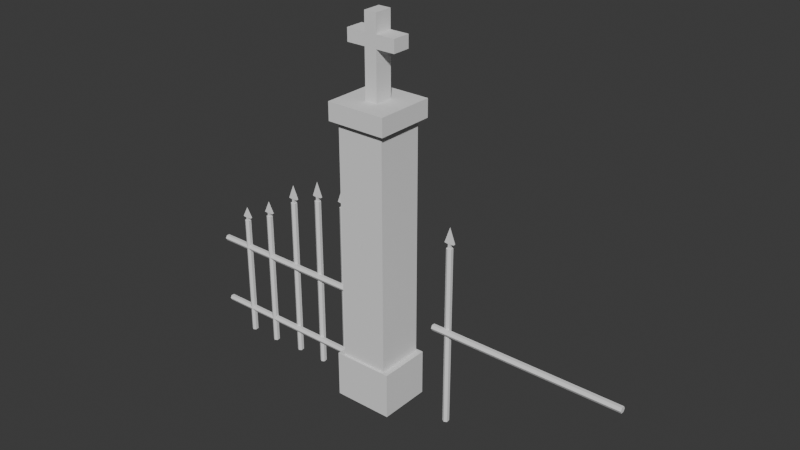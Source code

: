 # Source: gate.blend  (saved by Blender 4.1.24; exported with 4.5.12 LTS)
import bpy
from mathutils import Matrix  # noqa: F401  (used for matrix-valued properties, if any)

bpy.ops.wm.read_factory_settings(use_empty=True)
scene = bpy.context.scene
scene.name = 'Scene'

# ---- collections
col_collection = bpy.data.collections.new('Collection'); scene.collection.children.link(col_collection)
col_collection_001 = bpy.data.collections.new('Collection.001'); col_collection.children.link(col_collection_001)

# ---- world
world_world = bpy.data.worlds.new('World'); scene.world = world_world
world_world.use_nodes = True; world_world.node_tree.nodes.clear()
_N = world_world.node_tree.nodes; _L = world_world.node_tree.links
n0 = _N.new('ShaderNodeOutputWorld'); n0.name = 'World Output'; n0.location = (300, 300)
n1 = _N.new('ShaderNodeBackground'); n1.name = 'Background'; n1.location = (10, 300)
n1.inputs[0].default_value = (0.05088, 0.05088, 0.05088, 1.0)
_L.new(n1.outputs[0], n0.inputs[0])
n0.is_active_output = True
world_world.color = (0.05088, 0.05088, 0.05088)
world_world.use_sun_shadow = False
world_world.sun_shadow_jitter_overblur = 0.0

# ---- meshes
me_cylinder_005 = bpy.data.meshes.new('Cylinder.005')
me_cylinder_005.from_pydata([(0.0, 0.05, 0.006476), (0.0, 0.05, 2.006), (0.0433, 0.025, 0.006476), (0.0433, 0.025, 2.006), (0.0433, -0.025, 0.0), (0.0433, -0.025, 2.006), (0.0, -0.05, 0.0), (0.0, -0.05, 2.006), (-0.0433, -0.025, 0.0), (-0.0433, -0.025, 2.006), (-0.0433, 0.025, 0.006476), (-0.0433, 0.025, 2.006), (0.01981, 0.0, 2.006), (-0.01981, 0.0, 2.006), (0.0433, 0.0, 2.006), (-0.0433, 0.0, 2.006), (0.01981, 0.01639, 2.006), (-0.01981, -0.01639, 2.006), (0.01981, -0.01639, 2.006), (-0.01981, 0.01639, 2.006), (0.0, 0.01639, 2.006), (0.0, -0.01639, 2.006), (0.0, -0.01639, 2.052), (-0.01981, -0.01639, 2.052), (0.0, 0.01639, 2.052), (-0.01981, 0.01639, 2.052), (0.01981, 0.0, 2.052), (0.01981, 0.01639, 2.052), (-0.01981, 0.0, 2.052), (0.01981, -0.01639, 2.052), (-0.07694, -0.01763, 2.059), (-0.07694, 0.01763, 2.059), (0.07694, 0.01763, 2.059), (0.07694, -0.01763, 2.059), (0.0, 0.0, 2.23), (-2.0, 0.00117, 0.01074), (-2.0, 0.00117, 1.42), (-1.957, -0.02383, 0.01074), (-1.957, -0.02383, 1.42), (-1.957, -0.07383, 0.006177), (-1.957, -0.07383, 1.42), (-2.0, -0.09883, 0.006177), (-2.0, -0.09883, 1.42), (-2.043, -0.07383, 0.006177), (-2.043, -0.07383, 1.42), (-2.043, -0.02383, 0.01074), (-2.043, -0.02383, 1.42), (-1.98, -0.04883, 1.42), (-2.02, -0.04883, 1.42), (-1.957, -0.04883, 1.42), (-2.043, -0.04883, 1.42), (-1.98, -0.03244, 1.42), (-2.02, -0.06522, 1.42), (-1.98, -0.06522, 1.42), (-2.02, -0.03244, 1.42), (-2.0, -0.03244, 1.42), (-2.0, -0.06522, 1.42), (-2.0, -0.06522, 1.452), (-2.02, -0.06522, 1.452), (-2.0, -0.03244, 1.452), (-2.02, -0.03244, 1.452), (-1.98, -0.04883, 1.452), (-1.98, -0.03244, 1.452), (-2.02, -0.04883, 1.452), (-1.98, -0.06522, 1.452), (-2.077, -0.06646, 1.457), (-2.077, -0.0312, 1.457), (-1.923, -0.0312, 1.457), (-1.923, -0.06646, 1.457), (-2.0, -0.04883, 1.578), (-1.5, 0.00117, 0.01127), (-1.5, 0.00117, 1.583), (-1.457, -0.02383, 0.01127), (-1.457, -0.02383, 1.583), (-1.457, -0.07383, 0.006177), (-1.457, -0.07383, 1.583), (-1.5, -0.09883, 0.006177), (-1.5, -0.09883, 1.583), (-1.543, -0.07383, 0.006177), (-1.543, -0.07383, 1.583), (-1.543, -0.02383, 0.01127), (-1.543, -0.02383, 1.583), (-1.48, -0.04883, 1.583), (-1.52, -0.04883, 1.583), (-1.457, -0.04883, 1.583), (-1.543, -0.04883, 1.583), (-1.48, -0.03244, 1.583), (-1.52, -0.06522, 1.583), (-1.48, -0.06522, 1.583), (-1.52, -0.03244, 1.583), (-1.5, -0.03244, 1.583), (-1.5, -0.06522, 1.583), (-1.5, -0.06522, 1.619), (-1.52, -0.06522, 1.619), (-1.5, -0.03244, 1.619), (-1.52, -0.03244, 1.619), (-1.48, -0.04883, 1.619), (-1.48, -0.03244, 1.619), (-1.52, -0.04883, 1.619), (-1.48, -0.06522, 1.619), (-1.577, -0.06646, 1.624), (-1.577, -0.0312, 1.624), (-1.423, -0.0312, 1.624), (-1.423, -0.06646, 1.624), (-1.5, -0.04883, 1.758), (-1.0, 0.05, 0.005938), (-1.0, 0.05, 1.84), (-0.9567, 0.025, 0.005938), (-0.9567, 0.025, 1.84), (-0.9567, -0.025, 0.0), (-0.9567, -0.025, 1.84), (-1.0, -0.05, 0.0), (-1.0, -0.05, 1.84), (-1.043, -0.025, 0.0), (-1.043, -0.025, 1.84), (-1.043, 0.025, 0.005938), (-1.043, 0.025, 1.84), (-0.9802, -3.725e-09, 1.84), (-1.02, -3.725e-09, 1.84), (-0.9567, -3.725e-09, 1.84), (-1.043, -3.725e-09, 1.84), (-0.9802, 0.01639, 1.84), (-1.02, -0.01639, 1.84), (-0.9802, -0.01639, 1.84), (-1.02, 0.01639, 1.84), (-1.0, 0.01639, 1.84), (-1.0, -0.01639, 1.84), (-1.0, -0.01639, 1.881), (-1.02, -0.01639, 1.881), (-1.0, 0.01639, 1.881), (-1.02, 0.01639, 1.881), (-0.9802, -3.725e-09, 1.881), (-0.9802, 0.01639, 1.881), (-1.02, -3.725e-09, 1.881), (-0.9802, -0.01639, 1.881), (-1.077, -0.01763, 1.888), (-1.077, 0.01763, 1.888), (-0.9231, 0.01763, 1.888), (-0.9231, -0.01763, 1.888), (-1.0, -3.725e-09, 2.044), (-0.5, 0.05, 0.006358), (-0.5, 0.05, 1.97), (-0.4567, 0.025, 0.006358), (-0.4567, 0.025, 1.97), (-0.4567, -0.025, 0.0), (-0.4567, -0.025, 1.97), (-0.5, -0.05, 0.0), (-0.5, -0.05, 1.97), (-0.5433, -0.025, 0.0), (-0.5433, -0.025, 1.97), (-0.5433, 0.025, 0.006358), (-0.5433, 0.025, 1.97), (-0.4802, -3.725e-09, 1.97), (-0.5198, -3.725e-09, 1.97), (-0.4567, -3.725e-09, 1.97), (-0.5433, -3.725e-09, 1.97), (-0.4802, 0.01639, 1.97), (-0.5198, -0.01639, 1.97), (-0.4802, -0.01639, 1.97), (-0.5198, 0.01639, 1.97), (-0.5, 0.01639, 1.97), (-0.5, -0.01639, 1.97), (-0.5, -0.01639, 2.014), (-0.5198, -0.01639, 2.014), (-0.5, 0.01639, 2.014), (-0.5198, 0.01639, 2.014), (-0.4802, -3.725e-09, 2.014), (-0.4802, 0.01639, 2.014), (-0.5198, -3.725e-09, 2.014), (-0.4802, -0.01639, 2.014), (-0.5769, -0.01763, 2.021), (-0.5769, 0.01763, 2.021), (-0.4231, 0.01763, 2.021), (-0.4231, -0.01763, 2.021), (-0.5, -3.725e-09, 2.189), (-2.509, 0.00117, 0.2919), (0.5089, 0.00117, 0.2919), (-2.509, -0.02383, 0.2614), (0.5089, -0.02383, 0.2614), (-2.509, -0.07383, 0.2614), (0.5089, -0.07383, 0.2614), (-2.509, -0.09883, 0.2919), (0.5089, -0.09883, 0.2919), (-2.509, -0.07383, 0.3224), (0.5089, -0.07383, 0.3224), (-2.509, -0.02383, 0.3224), (0.5089, -0.02383, 0.3224), (-2.509, 0.00117, 1.083), (0.5089, 0.00117, 1.083), (-2.509, -0.02383, 1.053), (0.5089, -0.02383, 1.053), (-2.509, -0.07383, 1.053), (0.5089, -0.07383, 1.053), (-2.509, -0.09883, 1.083), (0.5089, -0.09883, 1.083), (-2.509, -0.07383, 1.114), (0.5089, -0.07383, 1.114), (-2.509, -0.02383, 1.114), (0.5089, -0.02383, 1.114)], [], [(0, 1, 3, 2), (2, 3, 14, 5, 4), (4, 5, 7, 6), (6, 7, 9, 8), (8, 9, 15, 11, 10), (10, 11, 1, 0), (0, 2, 4, 6, 8, 10), (18, 12, 26, 29), (16, 12, 14, 3), (17, 13, 15, 9), (12, 18, 5, 14), (13, 19, 11, 15), (9, 7, 21, 17), (7, 5, 18, 21), (1, 20, 16, 3), (11, 19, 20, 1), (28, 23, 30, 31, 25), (21, 18, 29, 22), (12, 16, 27, 26), (17, 21, 22, 23), (19, 13, 28, 25), (13, 17, 23, 28), (16, 20, 24, 27), (20, 19, 25, 24), (32, 34, 33), (27, 24, 25, 31, 32), (22, 29, 33, 30, 23), (29, 26, 27, 32, 33), (34, 32, 31, 30), (33, 34, 30), (35, 36, 38, 37), (37, 38, 49, 40, 39), (39, 40, 42, 41), (41, 42, 44, 43), (43, 44, 50, 46, 45), (45, 46, 36, 35), (35, 37, 39, 41, 43, 45), (53, 47, 61, 64), (51, 47, 49, 38), (52, 48, 50, 44), (47, 53, 40, 49), (48, 54, 46, 50), (44, 42, 56, 52), (42, 40, 53, 56), (36, 55, 51, 38), (46, 54, 55, 36), (63, 58, 65, 66, 60), (56, 53, 64, 57), (47, 51, 62, 61), (52, 56, 57, 58), (54, 48, 63, 60), (48, 52, 58, 63), (51, 55, 59, 62), (55, 54, 60, 59), (67, 69, 68), (62, 59, 60, 66, 67), (57, 64, 68, 65, 58), (64, 61, 62, 67, 68), (69, 67, 66, 65), (68, 69, 65), (70, 71, 73, 72), (72, 73, 84, 75, 74), (74, 75, 77, 76), (76, 77, 79, 78), (78, 79, 85, 81, 80), (80, 81, 71, 70), (70, 72, 74, 76, 78, 80), (88, 82, 96, 99), (86, 82, 84, 73), (87, 83, 85, 79), (82, 88, 75, 84), (83, 89, 81, 85), (79, 77, 91, 87), (77, 75, 88, 91), (71, 90, 86, 73), (81, 89, 90, 71), (98, 93, 100, 101, 95), (91, 88, 99, 92), (82, 86, 97, 96), (87, 91, 92, 93), (89, 83, 98, 95), (83, 87, 93, 98), (86, 90, 94, 97), (90, 89, 95, 94), (102, 104, 103), (97, 94, 95, 101, 102), (92, 99, 103, 100, 93), (99, 96, 97, 102, 103), (104, 102, 101, 100), (103, 104, 100), (105, 106, 108, 107), (107, 108, 119, 110, 109), (109, 110, 112, 111), (111, 112, 114, 113), (113, 114, 120, 116, 115), (115, 116, 106, 105), (105, 107, 109, 111, 113, 115), (123, 117, 131, 134), (121, 117, 119, 108), (122, 118, 120, 114), (117, 123, 110, 119), (118, 124, 116, 120), (114, 112, 126, 122), (112, 110, 123, 126), (106, 125, 121, 108), (116, 124, 125, 106), (133, 128, 135, 136, 130), (126, 123, 134, 127), (117, 121, 132, 131), (122, 126, 127, 128), (124, 118, 133, 130), (118, 122, 128, 133), (121, 125, 129, 132), (125, 124, 130, 129), (137, 139, 138), (132, 129, 130, 136, 137), (127, 134, 138, 135, 128), (134, 131, 132, 137, 138), (139, 137, 136, 135), (138, 139, 135), (140, 141, 143, 142), (142, 143, 154, 145, 144), (144, 145, 147, 146), (146, 147, 149, 148), (148, 149, 155, 151, 150), (150, 151, 141, 140), (140, 142, 144, 146, 148, 150), (158, 152, 166, 169), (156, 152, 154, 143), (157, 153, 155, 149), (152, 158, 145, 154), (153, 159, 151, 155), (149, 147, 161, 157), (147, 145, 158, 161), (141, 160, 156, 143), (151, 159, 160, 141), (168, 163, 170, 171, 165), (161, 158, 169, 162), (152, 156, 167, 166), (157, 161, 162, 163), (159, 153, 168, 165), (153, 157, 163, 168), (156, 160, 164, 167), (160, 159, 165, 164), (172, 174, 173), (167, 164, 165, 171, 172), (162, 169, 173, 170, 163), (169, 166, 167, 172, 173), (174, 172, 171, 170), (173, 174, 170), (175, 176, 178, 177), (177, 178, 180, 179), (179, 180, 182, 181), (181, 182, 184, 183), (178, 176, 186, 184, 182, 180), (183, 184, 186, 185), (185, 186, 176, 175), (175, 177, 179, 181, 183, 185), (187, 188, 190, 189), (189, 190, 192, 191), (191, 192, 194, 193), (193, 194, 196, 195), (190, 188, 198, 196, 194, 192), (195, 196, 198, 197), (197, 198, 188, 187), (187, 189, 191, 193, 195, 197)])
_uv = me_cylinder_005.uv_layers.new(name='UVMap')
_uv.uv.foreach_set('vector', [1.0, 0.5, 1.0, 1.0, 0.8333, 1.0, 0.8333, 0.5, 0.8333, 0.5, 0.8333, 1.0, 0.75, 1.0, 0.6667, 1.0, 0.6667, 0.5, 0.6667, 0.5, 0.6667, 1.0, 0.5, 1.0, 0.5, 0.5, 0.5, 0.5, 0.5, 1.0, 0.3333, 1.0, 0.3333, 0.5, 0.3333, 0.5, 0.3333, 1.0, 0.25, 1.0, 0.1667, 1.0, 0.1667, 0.5, 0.1667, 0.5, 0.1667, 1.0, -8.941e-08, 1.0, -8.941e-08, 0.5, 0.75, 0.49, 0.9578, 0.37, 0.9578, 0.13, 0.75, 0.01, 0.5422, 0.13, 0.5422, 0.37, 0.6287, 1.0, 0.6429, 1.0, 0.6429, 1.0, 0.6287, 1.0, 0.6571, 1.0, 0.6429, 1.0, 0.75, 1.0, 0.8333, 1.0, 0.3713, 1.0, 0.3571, 1.0, 0.25, 1.0, 0.3333, 1.0, 0.6429, 1.0, 0.6287, 1.0, 0.6667, 1.0, 0.75, 1.0, 0.3571, 1.0, 0.3429, 1.0, 0.1667, 1.0, 0.25, 1.0, 0.3333, 1.0, 0.5, 1.0, 0.5, 1.0, 0.3713, 1.0, 0.5, 1.0, 0.6667, 1.0, 0.6287, 1.0, 0.5, 1.0, 1.0, 1.0, 0.5, 1.0, 0.6571, 1.0, 0.8333, 1.0, 0.1667, 1.0, 0.3429, 1.0, 0.5, 1.0, 1.0, 1.0, 0.3571, 1.0, 0.3713, 1.0, 0.3713, 1.0, 0.3429, 1.0, 0.3429, 1.0, 0.5, 1.0, 0.6287, 1.0, 0.6287, 1.0, 0.5, 1.0, 0.6429, 1.0, 0.6571, 1.0, 0.6571, 1.0, 0.6429, 1.0, 0.3713, 1.0, 0.5, 1.0, 0.5, 1.0, 0.3713, 1.0, 0.3429, 1.0, 0.3571, 1.0, 0.3571, 1.0, 0.3429, 1.0, 0.3571, 1.0, 0.3713, 1.0, 0.3713, 1.0, 0.3571, 1.0, 0.6571, 1.0, 0.5, 1.0, 0.5, 1.0, 0.6571, 1.0, 0.5, 1.0, 0.3429, 1.0, 0.3429, 1.0, 0.5, 1.0, 0.6571, 1.0, 0.0, 0.0, 0.6287, 1.0, 0.6571, 1.0, 0.5, 1.0, 0.3429, 1.0, 0.3429, 1.0, 0.6571, 1.0, 0.5, 1.0, 0.6287, 1.0, 0.6287, 1.0, 0.3713, 1.0, 0.3713, 1.0, 0.6287, 1.0, 0.6429, 1.0, 0.6571, 1.0, 0.6571, 1.0, 0.6287, 1.0, 0.0, 0.0, 0.6571, 1.0, 0.3429, 1.0, 0.3713, 1.0, 0.6287, 1.0, 0.0, 0.0, 0.3713, 1.0, 1.0, 0.5, 1.0, 1.0, 0.8333, 1.0, 0.8333, 0.5, 0.8333, 0.5, 0.8333, 1.0, 0.75, 1.0, 0.6667, 1.0, 0.6667, 0.5, 0.6667, 0.5, 0.6667, 1.0, 0.5, 1.0, 0.5, 0.5, 0.5, 0.5, 0.5, 1.0, 0.3333, 1.0, 0.3333, 0.5, 0.3333, 0.5, 0.3333, 1.0, 0.25, 1.0, 0.1667, 1.0, 0.1667, 0.5, 0.1667, 0.5, 0.1667, 1.0, -8.941e-08, 1.0, -8.941e-08, 0.5, 0.75, 0.49, 0.9578, 0.37, 0.9578, 0.13, 0.75, 0.01, 0.5422, 0.13, 0.5422, 0.37, 0.6287, 1.0, 0.6429, 1.0, 0.6429, 1.0, 0.6287, 1.0, 0.6571, 1.0, 0.6429, 1.0, 0.75, 1.0, 0.8333, 1.0, 0.3713, 1.0, 0.3571, 1.0, 0.25, 1.0, 0.3333, 1.0, 0.6429, 1.0, 0.6287, 1.0, 0.6667, 1.0, 0.75, 1.0, 0.3571, 1.0, 0.3429, 1.0, 0.1667, 1.0, 0.25, 1.0, 0.3333, 1.0, 0.5, 1.0, 0.5, 1.0, 0.3713, 1.0, 0.5, 1.0, 0.6667, 1.0, 0.6287, 1.0, 0.5, 1.0, 1.0, 1.0, 0.5, 1.0, 0.6571, 1.0, 0.8333, 1.0, 0.1667, 1.0, 0.3429, 1.0, 0.5, 1.0, 1.0, 1.0, 0.3571, 1.0, 0.3713, 1.0, 0.3713, 1.0, 0.3429, 1.0, 0.3429, 1.0, 0.5, 1.0, 0.6287, 1.0, 0.6287, 1.0, 0.5, 1.0, 0.6429, 1.0, 0.6571, 1.0, 0.6571, 1.0, 0.6429, 1.0, 0.3713, 1.0, 0.5, 1.0, 0.5, 1.0, 0.3713, 1.0, 0.3429, 1.0, 0.3571, 1.0, 0.3571, 1.0, 0.3429, 1.0, 0.3571, 1.0, 0.3713, 1.0, 0.3713, 1.0, 0.3571, 1.0, 0.6571, 1.0, 0.5, 1.0, 0.5, 1.0, 0.6571, 1.0, 0.5, 1.0, 0.3429, 1.0, 0.3429, 1.0, 0.5, 1.0, 0.6571, 1.0, 0.0, 0.0, 0.6287, 1.0, 0.6571, 1.0, 0.5, 1.0, 0.3429, 1.0, 0.3429, 1.0, 0.6571, 1.0, 0.5, 1.0, 0.6287, 1.0, 0.6287, 1.0, 0.3713, 1.0, 0.3713, 1.0, 0.6287, 1.0, 0.6429, 1.0, 0.6571, 1.0, 0.6571, 1.0, 0.6287, 1.0, 0.0, 0.0, 0.6571, 1.0, 0.3429, 1.0, 0.3713, 1.0, 0.6287, 1.0, 0.0, 0.0, 0.3713, 1.0, 1.0, 0.5, 1.0, 1.0, 0.8333, 1.0, 0.8333, 0.5, 0.8333, 0.5, 0.8333, 1.0, 0.75, 1.0, 0.6667, 1.0, 0.6667, 0.5, 0.6667, 0.5, 0.6667, 1.0, 0.5, 1.0, 0.5, 0.5, 0.5, 0.5, 0.5, 1.0, 0.3333, 1.0, 0.3333, 0.5, 0.3333, 0.5, 0.3333, 1.0, 0.25, 1.0, 0.1667, 1.0, 0.1667, 0.5, 0.1667, 0.5, 0.1667, 1.0, -8.941e-08, 1.0, -8.941e-08, 0.5, 0.75, 0.49, 0.9578, 0.37, 0.9578, 0.13, 0.75, 0.01, 0.5422, 0.13, 0.5422, 0.37, 0.6287, 1.0, 0.6429, 1.0, 0.6429, 1.0, 0.6287, 1.0, 0.6571, 1.0, 0.6429, 1.0, 0.75, 1.0, 0.8333, 1.0, 0.3713, 1.0, 0.3571, 1.0, 0.25, 1.0, 0.3333, 1.0, 0.6429, 1.0, 0.6287, 1.0, 0.6667, 1.0, 0.75, 1.0, 0.3571, 1.0, 0.3429, 1.0, 0.1667, 1.0, 0.25, 1.0, 0.3333, 1.0, 0.5, 1.0, 0.5, 1.0, 0.3713, 1.0, 0.5, 1.0, 0.6667, 1.0, 0.6287, 1.0, 0.5, 1.0, 1.0, 1.0, 0.5, 1.0, 0.6571, 1.0, 0.8333, 1.0, 0.1667, 1.0, 0.3429, 1.0, 0.5, 1.0, 1.0, 1.0, 0.3571, 1.0, 0.3713, 1.0, 0.3713, 1.0, 0.3429, 1.0, 0.3429, 1.0, 0.5, 1.0, 0.6287, 1.0, 0.6287, 1.0, 0.5, 1.0, 0.6429, 1.0, 0.6571, 1.0, 0.6571, 1.0, 0.6429, 1.0, 0.3713, 1.0, 0.5, 1.0, 0.5, 1.0, 0.3713, 1.0, 0.3429, 1.0, 0.3571, 1.0, 0.3571, 1.0, 0.3429, 1.0, 0.3571, 1.0, 0.3713, 1.0, 0.3713, 1.0, 0.3571, 1.0, 0.6571, 1.0, 0.5, 1.0, 0.5, 1.0, 0.6571, 1.0, 0.5, 1.0, 0.3429, 1.0, 0.3429, 1.0, 0.5, 1.0, 0.6571, 1.0, 0.0, 0.0, 0.6287, 1.0, 0.6571, 1.0, 0.5, 1.0, 0.3429, 1.0, 0.3429, 1.0, 0.6571, 1.0, 0.5, 1.0, 0.6287, 1.0, 0.6287, 1.0, 0.3713, 1.0, 0.3713, 1.0, 0.6287, 1.0, 0.6429, 1.0, 0.6571, 1.0, 0.6571, 1.0, 0.6287, 1.0, 0.0, 0.0, 0.6571, 1.0, 0.3429, 1.0, 0.3713, 1.0, 0.6287, 1.0, 0.0, 0.0, 0.3713, 1.0, 1.0, 0.5, 1.0, 1.0, 0.8333, 1.0, 0.8333, 0.5, 0.8333, 0.5, 0.8333, 1.0, 0.75, 1.0, 0.6667, 1.0, 0.6667, 0.5, 0.6667, 0.5, 0.6667, 1.0, 0.5, 1.0, 0.5, 0.5, 0.5, 0.5, 0.5, 1.0, 0.3333, 1.0, 0.3333, 0.5, 0.3333, 0.5, 0.3333, 1.0, 0.25, 1.0, 0.1667, 1.0, 0.1667, 0.5, 0.1667, 0.5, 0.1667, 1.0, -8.941e-08, 1.0, -8.941e-08, 0.5, 0.75, 0.49, 0.9578, 0.37, 0.9578, 0.13, 0.75, 0.01, 0.5422, 0.13, 0.5422, 0.37, 0.6287, 1.0, 0.6429, 1.0, 0.6429, 1.0, 0.6287, 1.0, 0.6571, 1.0, 0.6429, 1.0, 0.75, 1.0, 0.8333, 1.0, 0.3713, 1.0, 0.3571, 1.0, 0.25, 1.0, 0.3333, 1.0, 0.6429, 1.0, 0.6287, 1.0, 0.6667, 1.0, 0.75, 1.0, 0.3571, 1.0, 0.3429, 1.0, 0.1667, 1.0, 0.25, 1.0, 0.3333, 1.0, 0.5, 1.0, 0.5, 1.0, 0.3713, 1.0, 0.5, 1.0, 0.6667, 1.0, 0.6287, 1.0, 0.5, 1.0, 1.0, 1.0, 0.5, 1.0, 0.6571, 1.0, 0.8333, 1.0, 0.1667, 1.0, 0.3429, 1.0, 0.5, 1.0, 1.0, 1.0, 0.3571, 1.0, 0.3713, 1.0, 0.3713, 1.0, 0.3429, 1.0, 0.3429, 1.0, 0.5, 1.0, 0.6287, 1.0, 0.6287, 1.0, 0.5, 1.0, 0.6429, 1.0, 0.6571, 1.0, 0.6571, 1.0, 0.6429, 1.0, 0.3713, 1.0, 0.5, 1.0, 0.5, 1.0, 0.3713, 1.0, 0.3429, 1.0, 0.3571, 1.0, 0.3571, 1.0, 0.3429, 1.0, 0.3571, 1.0, 0.3713, 1.0, 0.3713, 1.0, 0.3571, 1.0, 0.6571, 1.0, 0.5, 1.0, 0.5, 1.0, 0.6571, 1.0, 0.5, 1.0, 0.3429, 1.0, 0.3429, 1.0, 0.5, 1.0, 0.6571, 1.0, 0.0, 0.0, 0.6287, 1.0, 0.6571, 1.0, 0.5, 1.0, 0.3429, 1.0, 0.3429, 1.0, 0.6571, 1.0, 0.5, 1.0, 0.6287, 1.0, 0.6287, 1.0, 0.3713, 1.0, 0.3713, 1.0, 0.6287, 1.0, 0.6429, 1.0, 0.6571, 1.0, 0.6571, 1.0, 0.6287, 1.0, 0.0, 0.0, 0.6571, 1.0, 0.3429, 1.0, 0.3713, 1.0, 0.6287, 1.0, 0.0, 0.0, 0.3713, 1.0, 1.0, 0.5, 1.0, 1.0, 0.8333, 1.0, 0.8333, 0.5, 0.8333, 0.5, 0.8333, 1.0, 0.75, 1.0, 0.6667, 1.0, 0.6667, 0.5, 0.6667, 0.5, 0.6667, 1.0, 0.5, 1.0, 0.5, 0.5, 0.5, 0.5, 0.5, 1.0, 0.3333, 1.0, 0.3333, 0.5, 0.3333, 0.5, 0.3333, 1.0, 0.25, 1.0, 0.1667, 1.0, 0.1667, 0.5, 0.1667, 0.5, 0.1667, 1.0, -8.941e-08, 1.0, -8.941e-08, 0.5, 0.75, 0.49, 0.9578, 0.37, 0.9578, 0.13, 0.75, 0.01, 0.5422, 0.13, 0.5422, 0.37, 0.6287, 1.0, 0.6429, 1.0, 0.6429, 1.0, 0.6287, 1.0, 0.6571, 1.0, 0.6429, 1.0, 0.75, 1.0, 0.8333, 1.0, 0.3713, 1.0, 0.3571, 1.0, 0.25, 1.0, 0.3333, 1.0, 0.6429, 1.0, 0.6287, 1.0, 0.6667, 1.0, 0.75, 1.0, 0.3571, 1.0, 0.3429, 1.0, 0.1667, 1.0, 0.25, 1.0, 0.3333, 1.0, 0.5, 1.0, 0.5, 1.0, 0.3713, 1.0, 0.5, 1.0, 0.6667, 1.0, 0.6287, 1.0, 0.5, 1.0, 1.0, 1.0, 0.5, 1.0, 0.6571, 1.0, 0.8333, 1.0, 0.1667, 1.0, 0.3429, 1.0, 0.5, 1.0, 1.0, 1.0, 0.3571, 1.0, 0.3713, 1.0, 0.3713, 1.0, 0.3429, 1.0, 0.3429, 1.0, 0.5, 1.0, 0.6287, 1.0, 0.6287, 1.0, 0.5, 1.0, 0.6429, 1.0, 0.6571, 1.0, 0.6571, 1.0, 0.6429, 1.0, 0.3713, 1.0, 0.5, 1.0, 0.5, 1.0, 0.3713, 1.0, 0.3429, 1.0, 0.3571, 1.0, 0.3571, 1.0, 0.3429, 1.0, 0.3571, 1.0, 0.3713, 1.0, 0.3713, 1.0, 0.3571, 1.0, 0.6571, 1.0, 0.5, 1.0, 0.5, 1.0, 0.6571, 1.0, 0.5, 1.0, 0.3429, 1.0, 0.3429, 1.0, 0.5, 1.0, 0.6571, 1.0, 0.0, 0.0, 0.6287, 1.0, 0.6571, 1.0, 0.5, 1.0, 0.3429, 1.0, 0.3429, 1.0, 0.6571, 1.0, 0.5, 1.0, 0.6287, 1.0, 0.6287, 1.0, 0.3713, 1.0, 0.3713, 1.0, 0.6287, 1.0, 0.6429, 1.0, 0.6571, 1.0, 0.6571, 1.0, 0.6287, 1.0, 0.0, 0.0, 0.6571, 1.0, 0.3429, 1.0, 0.3713, 1.0, 0.6287, 1.0, 0.0, 0.0, 0.3713, 1.0, 1.0, 0.5, 1.0, 1.0, 0.8333, 1.0, 0.8333, 0.5, 0.8333, 0.5, 0.8333, 1.0, 0.6667, 1.0, 0.6667, 0.5, 0.6667, 0.5, 0.6667, 1.0, 0.5, 1.0, 0.5, 0.5, 0.5, 0.5, 0.5, 1.0, 0.3333, 1.0, 0.3333, 0.5, 0.4578, 0.37, 0.25, 0.49, 0.04215, 0.37, 0.04215, 0.13, 0.25, 0.01, 0.4578, 0.13, 0.3333, 0.5, 0.3333, 1.0, 0.1667, 1.0, 0.1667, 0.5, 0.1667, 0.5, 0.1667, 1.0, -8.941e-08, 1.0, -8.941e-08, 0.5, 0.75, 0.49, 0.9578, 0.37, 0.9578, 0.13, 0.75, 0.01, 0.5422, 0.13, 0.5422, 0.37, 1.0, 0.5, 1.0, 1.0, 0.8333, 1.0, 0.8333, 0.5, 0.8333, 0.5, 0.8333, 1.0, 0.6667, 1.0, 0.6667, 0.5, 0.6667, 0.5, 0.6667, 1.0, 0.5, 1.0, 0.5, 0.5, 0.5, 0.5, 0.5, 1.0, 0.3333, 1.0, 0.3333, 0.5, 0.4578, 0.37, 0.25, 0.49, 0.04215, 0.37, 0.04215, 0.13, 0.25, 0.01, 0.4578, 0.13, 0.3333, 0.5, 0.3333, 1.0, 0.1667, 1.0, 0.1667, 0.5, 0.1667, 0.5, 0.1667, 1.0, -8.941e-08, 1.0, -8.941e-08, 0.5, 0.75, 0.49, 0.9578, 0.37, 0.9578, 0.13, 0.75, 0.01, 0.5422, 0.13, 0.5422, 0.37])
me_cylinder_005.update()
me_cube_003 = bpy.data.meshes.new('Cube.003')
me_cube_003.from_pydata([(-1.0, -1.0, -0.1667), (-1.0, 1.0, -0.1667), (1.0, -1.0, -0.1667), (1.0, 1.0, -0.1667), (-1.0, -1.0, 2.733), (-1.0, 1.0, 2.733), (1.0, 1.0, 2.733), (1.0, -1.0, 2.733), (-0.8, -0.9091, 2.733), (-0.8, 0.9091, 2.733), (0.8, 0.9091, 2.733), (0.8, -0.9091, 2.733), (-0.8, -0.9091, 17.68), (-0.8, 0.9091, 17.68), (0.8, 0.9091, 17.68), (0.8, -0.9091, 17.68), (-0.2108, -0.3469, 18.69), (-0.2108, 0.3469, 18.69), (0.2108, -0.3469, 18.69), (0.2108, 0.3469, 18.69), (-0.9982, -1.134, 17.57), (-0.9982, 1.134, 17.57), (0.9982, 1.134, 17.57), (0.9982, -1.134, 17.57), (-0.9982, -1.134, 18.69), (-0.9982, 1.134, 18.69), (0.9982, 1.134, 18.69), (0.9982, -1.134, 18.69), (-0.2108, -0.3469, 23.61), (-0.2108, 0.3469, 23.61), (0.2108, 0.3469, 23.61), (0.2108, -0.3469, 23.61), (0.2108, 0.3469, 21.68), (0.2108, -0.3469, 21.68), (-0.2108, -0.3469, 21.68), (-0.2108, 0.3469, 21.68), (0.2108, 0.3469, 22.47), (-0.2108, -0.3469, 22.47), (0.2108, -0.3469, 22.47), (-0.2108, 0.3469, 22.47), (0.8494, -0.3469, 22.47), (0.8494, -0.3469, 21.68), (0.8494, 0.3469, 21.68), (0.8494, 0.3469, 22.47), (-0.8494, 0.3469, 22.47), (-0.8494, 0.3469, 21.68), (-0.8494, -0.3469, 21.68), (-0.8494, -0.3469, 22.47)], [], [(1, 3, 2, 0), (2, 7, 4, 0), (3, 6, 7, 2), (1, 5, 6, 3), (0, 4, 5, 1), (7, 6, 5, 4), (11, 15, 12, 8), (10, 14, 15, 11), (9, 13, 14, 10), (8, 12, 13, 9), (20, 24, 25, 21), (21, 25, 26, 22), (22, 26, 27, 23), (23, 27, 24, 20), (38, 36, 30, 31), (16, 17, 25, 24), (17, 19, 26, 25), (19, 18, 27, 26), (18, 16, 24, 27), (30, 29, 28, 31), (39, 37, 28, 29), (37, 38, 31, 28), (36, 39, 29, 30), (19, 17, 35, 32), (16, 18, 33, 34), (17, 16, 34, 35), (18, 19, 32, 33), (32, 35, 39, 36), (34, 33, 38, 37), (34, 37, 47, 46), (33, 32, 42, 41), (41, 42, 43, 40), (38, 33, 41, 40), (32, 36, 43, 42), (36, 38, 40, 43), (45, 46, 47, 44), (39, 35, 45, 44), (37, 39, 44, 47), (35, 34, 46, 45)])
_uv = me_cube_003.uv_layers.new(name='UVMap')
_uv.uv.foreach_set('vector', [0.125, 0.5, 0.375, 0.5, 0.375, 0.75, 0.125, 0.75, 0.375, 0.75, 0.4137, 0.75, 0.4137, 1.0, 0.375, 1.0, 0.375, 0.5, 0.4137, 0.5, 0.4137, 0.75, 0.375, 0.75, 0.375, 0.25, 0.4137, 0.25, 0.4137, 0.5, 0.375, 0.5, 0.375, 0.0, 0.4137, 0.0, 0.4137, 0.25, 0.375, 0.25, 0.4137, 0.75, 0.4137, 0.5, 0.4137, 0.25, 0.4137, 0.0, 0.4137, 0.75, 0.6131, 0.75, 0.6131, 1.0, 0.4137, 1.0, 0.4137, 0.5, 0.6131, 0.5, 0.6131, 0.75, 0.4137, 0.75, 0.4137, 0.25, 0.6131, 0.25, 0.6131, 0.5, 0.4137, 0.5, 0.4137, 0.0, 0.6131, 0.0, 0.6131, 0.25, 0.4137, 0.25, 0.6131, 0.0, 0.625, 0.0, 0.625, 0.25, 0.6131, 0.25, 0.6131, 0.25, 0.625, 0.25, 0.625, 0.5, 0.6131, 0.5, 0.6131, 0.5, 0.625, 0.5, 0.625, 0.75, 0.6131, 0.75, 0.6131, 0.75, 0.625, 0.75, 0.625, 1.0, 0.6131, 1.0, 0.7236, 0.6632, 0.7236, 0.5868, 0.7236, 0.5868, 0.7236, 0.6632, 0.7764, 0.6632, 0.7764, 0.5868, 0.875, 0.5, 0.875, 0.75, 0.7764, 0.5868, 0.7236, 0.5868, 0.625, 0.5, 0.875, 0.5, 0.7236, 0.5868, 0.7236, 0.6632, 0.625, 0.75, 0.625, 0.5, 0.7236, 0.6632, 0.7764, 0.6632, 0.875, 0.75, 0.625, 0.75, 0.7236, 0.5868, 0.7764, 0.5868, 0.7764, 0.6632, 0.7236, 0.6632, 0.7764, 0.5868, 0.7764, 0.6632, 0.7764, 0.6632, 0.7764, 0.5868, 0.7764, 0.6632, 0.7236, 0.6632, 0.7236, 0.6632, 0.7764, 0.6632, 0.7236, 0.5868, 0.7764, 0.5868, 0.7764, 0.5868, 0.7236, 0.5868, 0.7236, 0.5868, 0.7764, 0.5868, 0.7764, 0.5868, 0.7236, 0.5868, 0.7764, 0.6632, 0.7236, 0.6632, 0.7236, 0.6632, 0.7764, 0.6632, 0.7764, 0.5868, 0.7764, 0.6632, 0.7764, 0.6632, 0.7764, 0.5868, 0.7236, 0.6632, 0.7236, 0.5868, 0.7236, 0.5868, 0.7236, 0.6632, 0.7236, 0.5868, 0.7764, 0.5868, 0.7764, 0.5868, 0.7236, 0.5868, 0.7764, 0.6632, 0.7236, 0.6632, 0.7236, 0.6632, 0.7764, 0.6632, 0.7764, 0.6632, 0.7764, 0.6632, 0.7764, 0.6632, 0.7764, 0.6632, 0.7236, 0.6632, 0.7236, 0.5868, 0.7236, 0.5868, 0.7236, 0.6632, 0.7236, 0.6632, 0.7236, 0.5868, 0.7236, 0.5868, 0.7236, 0.6632, 0.7236, 0.6632, 0.7236, 0.6632, 0.7236, 0.6632, 0.7236, 0.6632, 0.7236, 0.5868, 0.7236, 0.5868, 0.7236, 0.5868, 0.7236, 0.5868, 0.7236, 0.5868, 0.7236, 0.6632, 0.7236, 0.6632, 0.7236, 0.5868, 0.7764, 0.5868, 0.7764, 0.6632, 0.7764, 0.6632, 0.7764, 0.5868, 0.7764, 0.5868, 0.7764, 0.5868, 0.7764, 0.5868, 0.7764, 0.5868, 0.7764, 0.6632, 0.7764, 0.5868, 0.7764, 0.5868, 0.7764, 0.6632, 0.7764, 0.5868, 0.7764, 0.6632, 0.7764, 0.6632, 0.7764, 0.5868])
me_cube_003.update()
me_cylinder_007 = bpy.data.meshes.new('Cylinder.007')
me_cylinder_007.from_pydata([(0.0, 0.05, 0.006476), (0.0, 0.05, 2.006), (0.0433, 0.025, 0.006476), (0.0433, 0.025, 2.006), (0.0433, -0.025, 0.0), (0.0433, -0.025, 2.006), (0.0, -0.05, 0.0), (0.0, -0.05, 2.006), (-0.0433, -0.025, 0.0), (-0.0433, -0.025, 2.006), (-0.0433, 0.025, 0.006476), (-0.0433, 0.025, 2.006), (0.01981, 0.0, 2.006), (-0.01981, 0.0, 2.006), (0.0433, 0.0, 2.006), (-0.0433, 0.0, 2.006), (0.01981, 0.01639, 2.006), (-0.01981, -0.01639, 2.006), (0.01981, -0.01639, 2.006), (-0.01981, 0.01639, 2.006), (0.0, 0.01639, 2.006), (0.0, -0.01639, 2.006), (0.0, -0.01639, 2.052), (-0.01981, -0.01639, 2.052), (0.0, 0.01639, 2.052), (-0.01981, 0.01639, 2.052), (0.01981, 0.0, 2.052), (0.01981, 0.01639, 2.052), (-0.01981, 0.0, 2.052), (0.01981, -0.01639, 2.052), (-0.07694, -0.01763, 2.059), (-0.07694, 0.01763, 2.059), (0.07694, 0.01763, 2.059), (0.07694, -0.01763, 2.059), (0.0, 0.0, 2.23)], [], [(0, 1, 3, 2), (2, 3, 14, 5, 4), (4, 5, 7, 6), (6, 7, 9, 8), (8, 9, 15, 11, 10), (10, 11, 1, 0), (0, 2, 4, 6, 8, 10), (18, 12, 26, 29), (16, 12, 14, 3), (17, 13, 15, 9), (12, 18, 5, 14), (13, 19, 11, 15), (9, 7, 21, 17), (7, 5, 18, 21), (1, 20, 16, 3), (11, 19, 20, 1), (28, 23, 30, 31, 25), (21, 18, 29, 22), (12, 16, 27, 26), (17, 21, 22, 23), (19, 13, 28, 25), (13, 17, 23, 28), (16, 20, 24, 27), (20, 19, 25, 24), (32, 34, 33), (27, 24, 25, 31, 32), (22, 29, 33, 30, 23), (29, 26, 27, 32, 33), (34, 32, 31, 30), (33, 34, 30)])
_uv = me_cylinder_007.uv_layers.new(name='UVMap')
_uv.uv.foreach_set('vector', [1.0, 0.5, 1.0, 1.0, 0.8333, 1.0, 0.8333, 0.5, 0.8333, 0.5, 0.8333, 1.0, 0.75, 1.0, 0.6667, 1.0, 0.6667, 0.5, 0.6667, 0.5, 0.6667, 1.0, 0.5, 1.0, 0.5, 0.5, 0.5, 0.5, 0.5, 1.0, 0.3333, 1.0, 0.3333, 0.5, 0.3333, 0.5, 0.3333, 1.0, 0.25, 1.0, 0.1667, 1.0, 0.1667, 0.5, 0.1667, 0.5, 0.1667, 1.0, -8.941e-08, 1.0, -8.941e-08, 0.5, 0.75, 0.49, 0.9578, 0.37, 0.9578, 0.13, 0.75, 0.01, 0.5422, 0.13, 0.5422, 0.37, 0.6287, 1.0, 0.6429, 1.0, 0.6429, 1.0, 0.6287, 1.0, 0.6571, 1.0, 0.6429, 1.0, 0.75, 1.0, 0.8333, 1.0, 0.3713, 1.0, 0.3571, 1.0, 0.25, 1.0, 0.3333, 1.0, 0.6429, 1.0, 0.6287, 1.0, 0.6667, 1.0, 0.75, 1.0, 0.3571, 1.0, 0.3429, 1.0, 0.1667, 1.0, 0.25, 1.0, 0.3333, 1.0, 0.5, 1.0, 0.5, 1.0, 0.3713, 1.0, 0.5, 1.0, 0.6667, 1.0, 0.6287, 1.0, 0.5, 1.0, 1.0, 1.0, 0.5, 1.0, 0.6571, 1.0, 0.8333, 1.0, 0.1667, 1.0, 0.3429, 1.0, 0.5, 1.0, 1.0, 1.0, 0.3571, 1.0, 0.3713, 1.0, 0.3713, 1.0, 0.3429, 1.0, 0.3429, 1.0, 0.5, 1.0, 0.6287, 1.0, 0.6287, 1.0, 0.5, 1.0, 0.6429, 1.0, 0.6571, 1.0, 0.6571, 1.0, 0.6429, 1.0, 0.3713, 1.0, 0.5, 1.0, 0.5, 1.0, 0.3713, 1.0, 0.3429, 1.0, 0.3571, 1.0, 0.3571, 1.0, 0.3429, 1.0, 0.3571, 1.0, 0.3713, 1.0, 0.3713, 1.0, 0.3571, 1.0, 0.6571, 1.0, 0.5, 1.0, 0.5, 1.0, 0.6571, 1.0, 0.5, 1.0, 0.3429, 1.0, 0.3429, 1.0, 0.5, 1.0, 0.6571, 1.0, 0.0, 0.0, 0.6287, 1.0, 0.6571, 1.0, 0.5, 1.0, 0.3429, 1.0, 0.3429, 1.0, 0.6571, 1.0, 0.5, 1.0, 0.6287, 1.0, 0.6287, 1.0, 0.3713, 1.0, 0.3713, 1.0, 0.6287, 1.0, 0.6429, 1.0, 0.6571, 1.0, 0.6571, 1.0, 0.6287, 1.0, 0.0, 0.0, 0.6571, 1.0, 0.3429, 1.0, 0.3713, 1.0, 0.6287, 1.0, 0.0, 0.0, 0.3713, 1.0])
me_cylinder_007.update()
me_cylinder_008 = bpy.data.meshes.new('Cylinder.008')
me_cylinder_008.from_pydata([(0.0, 0.05, -1.0), (0.0, 0.05, 1.0), (0.0433, 0.025, -1.0), (0.0433, 0.025, 1.0), (0.0433, -0.025, -1.0), (0.0433, -0.025, 1.0), (0.0, -0.05, -1.0), (0.0, -0.05, 1.0), (-0.0433, -0.025, -1.0), (-0.0433, -0.025, 1.0), (-0.0433, 0.025, -1.0), (-0.0433, 0.025, 1.0)], [], [(0, 1, 3, 2), (2, 3, 5, 4), (4, 5, 7, 6), (6, 7, 9, 8), (3, 1, 11, 9, 7, 5), (8, 9, 11, 10), (10, 11, 1, 0), (0, 2, 4, 6, 8, 10)])
_uv = me_cylinder_008.uv_layers.new(name='UVMap')
_uv.uv.foreach_set('vector', [1.0, 0.5, 1.0, 1.0, 0.8333, 1.0, 0.8333, 0.5, 0.8333, 0.5, 0.8333, 1.0, 0.6667, 1.0, 0.6667, 0.5, 0.6667, 0.5, 0.6667, 1.0, 0.5, 1.0, 0.5, 0.5, 0.5, 0.5, 0.5, 1.0, 0.3333, 1.0, 0.3333, 0.5, 0.4578, 0.37, 0.25, 0.49, 0.04215, 0.37, 0.04215, 0.13, 0.25, 0.01, 0.4578, 0.13, 0.3333, 0.5, 0.3333, 1.0, 0.1667, 1.0, 0.1667, 0.5, 0.1667, 0.5, 0.1667, 1.0, -8.941e-08, 1.0, -8.941e-08, 0.5, 0.75, 0.49, 0.9578, 0.37, 0.9578, 0.13, 0.75, 0.01, 0.5422, 0.13, 0.5422, 0.37])
me_cylinder_008.update()

# ---- objects
ob_fenceleft = bpy.data.objects.new('FenceLeft', me_cylinder_005)
ob_pillarleft = bpy.data.objects.new('PillarLeft', me_cube_003)
ob_spike_005 = bpy.data.objects.new('Spike.005', me_cylinder_007)
ob_pole_002 = bpy.data.objects.new('Pole.002', me_cylinder_008)

# ---- transforms, parenting, visibility, modifiers, constraints
ob_fenceleft.location = (2.5, 0.04883, -0.008764)
ob_fenceleft.scale = (1.0, 1.0, 1.419)
ob_pillarleft.location = (3.239, 0.0, 0.0)
ob_pillarleft.scale = (0.4698, 0.4134, 0.2505)
ob_spike_005.location = (4.443, 0.04883, -0.008764)
ob_spike_005.scale = (1.0, 1.0, 1.419)
ob_pole_002.location = (5.73, 0.0, 1.528)
ob_pole_002.rotation_euler = (-0.0, 1.571, 0.0)
ob_pole_002.scale = (1.0, 1.0, 1.509)

# ---- collection membership
col_collection_001.objects.link(ob_fenceleft)
col_collection_001.objects.link(ob_pillarleft)
col_collection_001.objects.link(ob_spike_005)
col_collection_001.objects.link(ob_pole_002)

# ---- scene / render settings (as saved in the file)
scene.frame_start = 1; scene.frame_end = 250; scene.frame_set(1)
scene.render.engine = 'BLENDER_EEVEE_NEXT'
scene.cycles.sampling_pattern = 'TABULATED_SOBOL'
scene.eevee.ray_tracing_options.trace_max_roughness = 0.0
bpy.context.view_layer.update()

# ---- added for rendering (the .blend has no active camera and no usable light): camera, sun
cam_auto = bpy.data.cameras.new('AutoCamera')
cam_auto.lens = 50.0
cam_auto.sensor_width = 36.0
cam_auto.clip_end = 1000.0
ob_auto_camera = bpy.data.objects.new('AutoCamera', cam_auto)
scene.collection.objects.link(ob_auto_camera)
ob_auto_camera.location = (12.3386, -10.4685, 9.91615)
ob_auto_camera.rotation_euler = (1.09748, -7.21219e-08, 0.694738)
scene.camera = ob_auto_camera
light_auto_sun = bpy.data.lights.new('AutoSun', 'SUN')
light_auto_sun.energy = 3.0
light_auto_sun.angle = 0.0523599
ob_auto_sun = bpy.data.objects.new('AutoSun', light_auto_sun)
scene.collection.objects.link(ob_auto_sun)
ob_auto_sun.rotation_euler = (0.872665, 0.174533, 0.523599)
bpy.context.view_layer.update()
